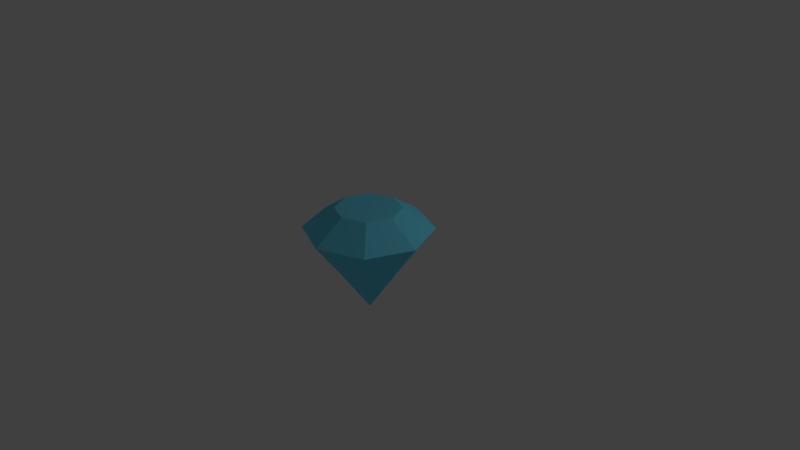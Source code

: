 # Source: diamond_no_color.blend  (saved by Blender 2.79.0; exported with 4.5.12 LTS)
import bpy
from mathutils import Matrix  # noqa: F401  (used for matrix-valued properties, if any)

bpy.ops.wm.read_factory_settings(use_empty=True)
scene = bpy.context.scene
scene.name = 'Scene'

# ---- collections
col_collection_1 = bpy.data.collections.new('Collection 1'); scene.collection.children.link(col_collection_1)

# ---- materials (node trees are filled in below, after node groups)
mat_diamond_blue = bpy.data.materials.new('Diamond blue')
mat_diamond_blue.alpha_threshold = 0.0
mat_diamond_blue.roughness = 0.5

# ---- material node trees
mat_diamond_blue.use_nodes = True; mat_diamond_blue.node_tree.nodes.clear()
_N = mat_diamond_blue.node_tree.nodes; _L = mat_diamond_blue.node_tree.links
n0 = _N.new('ShaderNodeOutputMaterial'); n0.name = 'Material Output'; n0.location = (300, 300)
n1 = _N.new('ShaderNodeBsdfDiffuse'); n1.name = 'Diffuse BSDF'; n1.location = (10, 300)
n1.inputs[0].default_value = (0.1734, 0.757, 1.0, 1.0)
_L.new(n1.outputs[0], n0.inputs[0])
n0.is_active_output = True

# ---- world
world_world = bpy.data.worlds.new('World'); scene.world = world_world
world_world.color = (0.05088, 0.05088, 0.05088)
world_world.use_sun_shadow = False
world_world.sun_shadow_jitter_overblur = 0.0
world_world.cycles.sampling_method = 'MANUAL'

# ---- cameras
cam_camera = bpy.data.cameras.new('Camera')
cam_camera.clip_end = 100.0
cam_camera.lens = 35.0
cam_camera.sensor_width = 32.0
cam_camera.sensor_height = 18.0
cam_camera.ortho_scale = 7.314
cam_camera.dof.focus_distance = 0.0

# ---- lights
light_lamp = bpy.data.lights.new('Lamp', 'POINT')
light_lamp.transmission_factor = 0.0
light_lamp.cutoff_distance = 30.0
light_lamp.energy = 100.0
light_lamp.shadow_buffer_clip_start = 1.001
light_lamp.shadow_soft_size = 0.1
light_lamp.shadow_maximum_resolution = 0.006
light_lamp.use_absolute_resolution = True

# ---- meshes
me_plane = bpy.data.meshes.new('Plane')
me_plane.from_pydata([(-3.552e-07, 0.0, -2.288), (-5.248e-08, 0.981, 0.1683), (-0.6937, 0.6937, 0.1683), (-0.981, -4.267e-08, 0.1683), (-0.6937, -0.6937, 0.1683), (3.328e-08, -0.981, 0.1683), (0.6937, -0.6937, 0.1683), (0.981, 1.191e-08, 0.1683), (0.6937, 0.6937, 0.1683), (-0.3536, 0.3536, 0.7608), (-5.325e-08, 0.5, 0.7608), (-0.3468, 0.8373, 0.1683), (-0.5, -2.186e-08, 0.7608), (-0.8373, 0.3468, 0.1683), (-0.3536, -0.3536, 0.7608), (-0.8373, -0.3468, 0.1683), (-9.536e-09, -0.5, 0.7608), (-0.3468, -0.8373, 0.1683), (0.3536, -0.3536, 0.7608), (0.3468, -0.8373, 0.1683), (0.5, 5.962e-09, 0.7608), (0.8373, -0.3468, 0.1683), (0.3536, 0.3536, 0.7608), (0.8373, 0.3468, 0.1683), (0.3468, 0.8373, 0.1683), (-2.108e-07, 0.57, -0.834), (-0.4031, 0.4031, -0.834), (-0.57, -2.417e-08, -0.834), (-0.4031, -0.4031, -0.834), (-1.61e-07, -0.57, -0.834), (0.4031, -0.4031, -0.834), (0.57, 7.542e-09, -0.834), (0.4031, 0.4031, -0.834)], [], [(1, 25, 11), (2, 26, 13), (3, 27, 15), (4, 28, 17), (5, 29, 19), (6, 30, 21), (9, 12, 14, 16, 18, 20, 22, 10), (7, 31, 23), (8, 32, 24), (24, 25, 1), (24, 32, 25), (32, 0, 25), (10, 24, 1), (10, 22, 24), (22, 8, 24), (23, 32, 8), (23, 31, 32), (31, 0, 32), (22, 23, 8), (22, 20, 23), (20, 7, 23), (21, 31, 7), (21, 30, 31), (30, 0, 31), (20, 21, 7), (20, 18, 21), (18, 6, 21), (19, 30, 6), (19, 29, 30), (29, 0, 30), (18, 19, 6), (18, 16, 19), (16, 5, 19), (17, 29, 5), (17, 28, 29), (28, 0, 29), (16, 17, 5), (16, 14, 17), (14, 4, 17), (15, 28, 4), (15, 27, 28), (27, 0, 28), (14, 15, 4), (14, 12, 15), (12, 3, 15), (13, 27, 3), (13, 26, 27), (26, 0, 27), (12, 13, 3), (12, 9, 13), (9, 2, 13), (11, 26, 2), (11, 25, 26), (25, 0, 26), (9, 11, 2), (9, 10, 11), (10, 1, 11)])
me_plane.materials.append(mat_diamond_blue)
me_plane.use_remesh_preserve_volume = False
me_plane.use_remesh_preserve_attributes = False
me_plane.use_mirror_vertex_groups = False
me_plane.update()

# ---- objects
ob_plane = bpy.data.objects.new('Plane', me_plane)
ob_lamp = bpy.data.objects.new('Lamp', light_lamp)
ob_camera = bpy.data.objects.new('Camera', cam_camera)

# ---- transforms, parenting, visibility, modifiers, constraints
ob_plane.location = (0.0, 0.0, 0.3)
ob_plane.scale = (0.8695, 0.8695, 0.4727)
ob_plane.lineart.crease_threshold = 0.0
ob_lamp.location = (4.076, 2.894, 3.599)
ob_lamp.rotation_euler = (0.6503, 0.05522, 1.866)
ob_lamp.lock_rotations_4d = False
ob_lamp.empty_display_type = 'ARROWS'
ob_lamp.color = (0.0, 0.0, 0.0, 0.0)
ob_lamp.lineart.crease_threshold = 0.0
ob_camera.location = (7.481, -6.508, 5.344)
ob_camera.rotation_euler = (1.109, 0.0, 0.8149)
ob_camera.lock_rotations_4d = False
ob_camera.empty_display_type = 'ARROWS'
ob_camera.color = (0.0, 0.0, 0.0, 0.0)
ob_camera.display_type = 'WIRE'
ob_camera.lineart.crease_threshold = 0.0

# ---- collection membership
col_collection_1.objects.link(ob_plane)
col_collection_1.objects.link(ob_lamp)
col_collection_1.objects.link(ob_camera)

# ---- scene / render settings (as saved in the file)
scene.camera = ob_camera
scene.frame_start = 1; scene.frame_end = 250; scene.frame_set(1)
scene.render.engine = 'CYCLES'
scene.render.resolution_percentage = 50
scene.render.dither_intensity = 0.0
scene.cycles.use_denoising = False
scene.cycles.samples = 128
scene.cycles.sampling_pattern = 'TABULATED_SOBOL'
scene.cycles.use_adaptive_sampling = False
scene.cycles.use_light_tree = False
scene.cycles.blur_glossy = 0.0
scene.cycles.sample_clamp_indirect = 0.0
scene.view_settings.view_transform = 'Standard'
bpy.context.view_layer.update()
